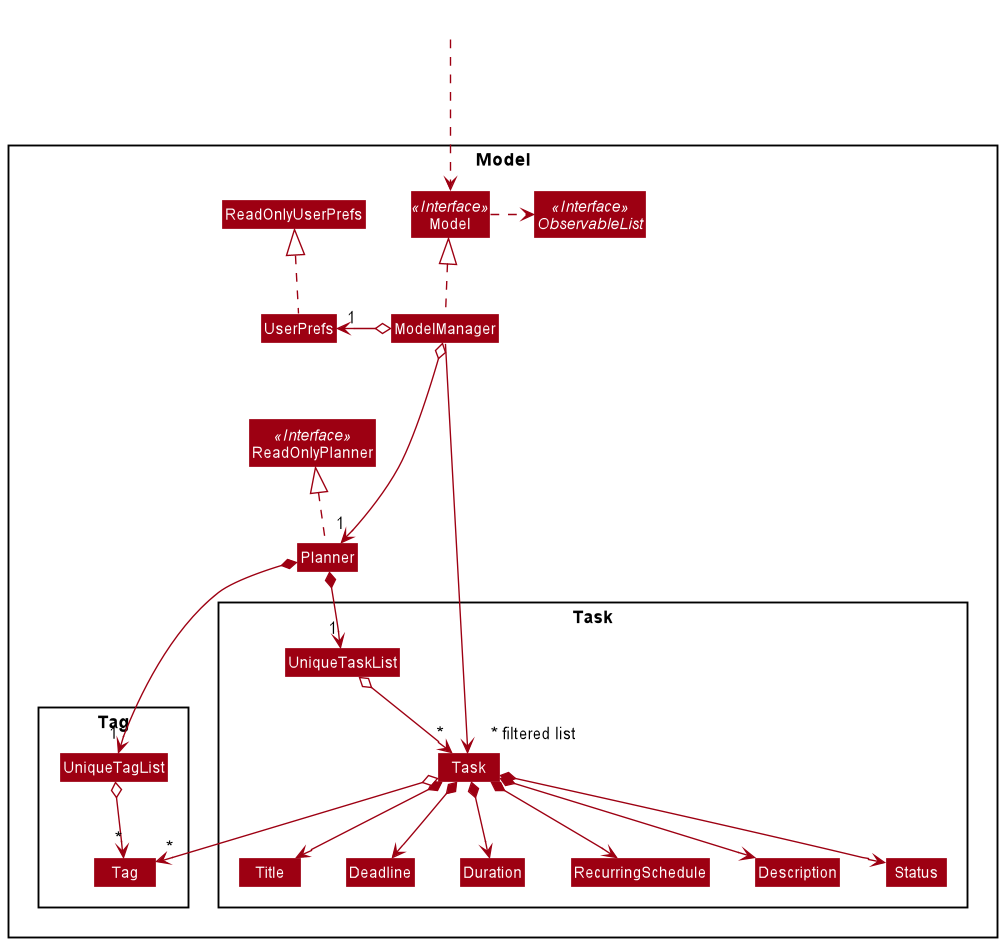

The diagram above was rendered by PlantUML. Its source (embedded in the PNG):
@startuml
!include style.puml
skinparam arrowThickness 1.1
skinparam arrowColor MODEL_COLOR
skinparam classBackgroundColor MODEL_COLOR

Package Model <<Rectangle>>{
Interface ReadOnlyPlanner <<Interface>>
Interface Model <<Interface>>
Interface ObservableList <<Interface>>
Class Planner
Class ReadOnlyPlanner
Class Model
Class ModelManager
Class UserPrefs
Class ReadOnlyUserPrefs

Package Task {
Class Task
Class Deadline
Class RecurringSchedule
Class Title
Class Status
Class Duration
Class Description
Class UniqueTaskList
}

Package Tag {
Class Tag
Class UniqueTagList
}
}

Class HiddenOutside #FFFFFF
HiddenOutside ...> Model

Planner .up.|> ReadOnlyPlanner

ModelManager .up.|> Model
Model .right.> ObservableList
ModelManager o--> "1" Planner
ModelManager o-left-> "1" UserPrefs
UserPrefs .up.|> ReadOnlyUserPrefs

Planner *--> "1" UniqueTaskList
UniqueTaskList o--> "*" Task
Planner *--> "1" UniqueTagList
UniqueTagList o--> "*" Tag
Task *--> Title
Task *--> Deadline
Task *--> Duration
Task *--> RecurringSchedule
Task *--> Description
Task *--> Status
Task o--> "*" Tag

Title -[hidden]right-> Deadline
Deadline -[hidden]right-> Duration
Duration -[hidden]right-> RecurringSchedule
RecurringSchedule -[hidden]right-> Description
Description -[hidden]right-> Status


ModelManager ----->" ~* filtered list" Task
@enduml